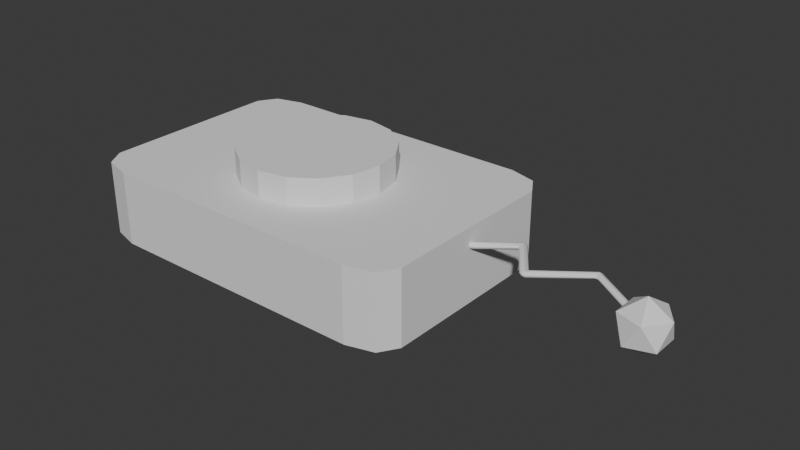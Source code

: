 # Source: RemoteControl.blend  (saved by Blender 4.2.66; exported with 4.5.12 LTS)
import bpy
from mathutils import Matrix  # noqa: F401  (used for matrix-valued properties, if any)

bpy.ops.wm.read_factory_settings(use_empty=True)
scene = bpy.context.scene
scene.name = 'Scene'

# ---- collections
col_collection = bpy.data.collections.new('Collection'); scene.collection.children.link(col_collection)

# ---- world
world_world = bpy.data.worlds.new('World'); scene.world = world_world
world_world.use_nodes = True; world_world.node_tree.nodes.clear()
_N = world_world.node_tree.nodes; _L = world_world.node_tree.links
n0 = _N.new('ShaderNodeOutputWorld'); n0.name = 'World Output'; n0.location = (300, 300)
n1 = _N.new('ShaderNodeBackground'); n1.name = 'Background'; n1.location = (10, 300)
n1.inputs[0].default_value = (0.05088, 0.05088, 0.05088, 1.0)
_L.new(n1.outputs[0], n0.inputs[0])
n0.is_active_output = True
world_world.color = (0.05088, 0.05088, 0.05088)
world_world.sun_shadow_jitter_overblur = 0.0

# ---- meshes
me_plane = bpy.data.meshes.new('Plane')
me_plane.from_pydata([(-0.7763, -1.0, 0.0), (-1.0, -0.7763, 0.0), (-0.9345, -0.9345, 0.0), (1.0, -0.7763, 0.0), (0.7763, -1.0, 0.0), (0.9345, -0.9345, 0.0), (-1.0, 0.7763, 0.0), (-0.7763, 1.0, 0.0), (-0.9345, 0.9345, 0.0), (0.7763, 1.0, 0.0), (1.0, 0.7763, 0.0), (0.9345, 0.9345, 0.0), (-1.0, -0.7763, 0.6336), (-0.7763, -1.0, 0.6336), (-0.9345, -0.9345, 0.6336), (0.7763, -1.0, 0.6336), (1.0, -0.7763, 0.6336), (0.9345, -0.9345, 0.6336), (-0.7763, 1.0, 0.6336), (-1.0, 0.7763, 0.6336), (-0.9345, 0.9345, 0.6336), (1.0, 0.7763, 0.6336), (0.7763, 1.0, 0.6336), (0.9345, 0.9345, 0.6336)], [], [(0, 4, 15, 13), (12, 14, 13, 15, 17, 16, 21, 23, 22, 18, 20, 19), (3, 10, 21, 16), (9, 7, 18, 22), (0, 2, 1, 6, 8, 7, 9, 11, 10, 3, 5, 4), (6, 19, 20, 8), (8, 20, 18, 7), (21, 10, 11, 23), (23, 11, 9, 22), (3, 16, 17, 5), (5, 17, 15, 4), (12, 1, 2, 14), (14, 2, 0, 13), (6, 1, 12, 19)])
_uv = me_plane.uv_layers.new(name='UVMap')
_uv.uv.foreach_set('vector', [0.1119, 0.0, 0.8881, 0.0, 0.8881, 0.0, 0.1119, 0.0, 0.0, 0.1119, 0.01092, 0.01092, 0.1119, 0.0, 0.8881, 0.0, 0.9891, 0.01092, 1.0, 0.1119, 1.0, 0.8881, 0.9891, 0.9891, 0.8881, 1.0, 0.1119, 1.0, 0.01092, 0.9891, 0.0, 0.8881, 1.0, 0.1119, 1.0, 0.8881, 1.0, 0.8881, 1.0, 0.1119, 0.8881, 1.0, 0.1119, 1.0, 0.1119, 1.0, 0.8881, 1.0, 0.1119, 0.0, 0.01092, 0.01092, 0.0, 0.1119, 0.0, 0.8881, 0.01092, 0.9891, 0.1119, 1.0, 0.8881, 1.0, 0.9891, 0.9891, 1.0, 0.8881, 1.0, 0.1119, 0.9891, 0.01092, 0.8881, 0.0, 0.0, 0.8881, 0.0, 0.8881, 0.01092, 0.9891, 0.01092, 0.9891, 0.01092, 0.9891, 0.01092, 0.9891, 0.1119, 1.0, 0.1119, 1.0, 1.0, 0.8881, 1.0, 0.8881, 0.9891, 0.9891, 0.9891, 0.9891, 0.9891, 0.9891, 0.9891, 0.9891, 0.8881, 1.0, 0.8881, 1.0, 1.0, 0.1119, 1.0, 0.1119, 0.9891, 0.01092, 0.9891, 0.01092, 0.9891, 0.01092, 0.9891, 0.01092, 0.8881, 0.0, 0.8881, 0.0, 0.0, 0.1119, 0.0, 0.1119, 0.01092, 0.01092, 0.01092, 0.01092, 0.01092, 0.01092, 0.01092, 0.01092, 0.1119, 0.0, 0.1119, 0.0, 0.0, 0.8881, 0.0, 0.1119, 0.0, 0.1119, 0.0, 0.8881])
me_plane.update()
me_plane_001 = bpy.data.meshes.new('Plane.001')
me_plane_001.from_pydata([(0.0, 1.0, -1.0), (0.0, 1.0, 0.07492), (0.2551, 0.9239, -1.0), (0.2551, 0.9239, 0.07492), (0.4714, 0.7071, -1.0), (0.4714, 0.7071, 0.07492), (0.6159, 0.3827, -1.0), (0.6159, 0.3827, 0.07492), (0.6667, 0.0, -1.0), (0.6667, 0.0, 0.07492), (0.6159, -0.3827, -1.0), (0.6159, -0.3827, 0.07492), (0.4714, -0.7071, -1.0), (0.4714, -0.7071, 0.07492), (0.2551, -0.9239, -1.0), (0.2551, -0.9239, 0.07492), (0.0, -1.0, -1.0), (0.0, -1.0, 0.07492), (-0.2551, -0.9239, -1.0), (-0.2551, -0.9239, 0.07492), (-0.4714, -0.7071, -1.0), (-0.4714, -0.7071, 0.07492), (-0.6159, -0.3827, -1.0), (-0.6159, -0.3827, 0.07492), (-0.6667, 0.0, -1.0), (-0.6667, 0.0, 0.07492), (-0.6159, 0.3827, -1.0), (-0.6159, 0.3827, 0.07492), (-0.4714, 0.7071, -1.0), (-0.4714, 0.7071, 0.07492), (-0.2551, 0.9239, -1.0), (-0.2551, 0.9239, 0.07492)], [], [(0, 1, 3, 2), (2, 3, 5, 4), (4, 5, 7, 6), (6, 7, 9, 8), (8, 9, 11, 10), (10, 11, 13, 12), (12, 13, 15, 14), (14, 15, 17, 16), (16, 17, 19, 18), (18, 19, 21, 20), (20, 21, 23, 22), (22, 23, 25, 24), (24, 25, 27, 26), (26, 27, 29, 28), (3, 1, 31, 29, 27, 25, 23, 21, 19, 17, 15, 13, 11, 9, 7, 5), (28, 29, 31, 30), (30, 31, 1, 0), (0, 2, 4, 6, 8, 10, 12, 14, 16, 18, 20, 22, 24, 26, 28, 30)])
_uv = me_plane_001.uv_layers.new(name='UVMap')
_uv.uv.foreach_set('vector', [1.0, 0.5, 1.0, 1.0, 0.9375, 1.0, 0.9375, 0.5, 0.9375, 0.5, 0.9375, 1.0, 0.875, 1.0, 0.875, 0.5, 0.875, 0.5, 0.875, 1.0, 0.8125, 1.0, 0.8125, 0.5, 0.8125, 0.5, 0.8125, 1.0, 0.75, 1.0, 0.75, 0.5, 0.75, 0.5, 0.75, 1.0, 0.6875, 1.0, 0.6875, 0.5, 0.6875, 0.5, 0.6875, 1.0, 0.625, 1.0, 0.625, 0.5, 0.625, 0.5, 0.625, 1.0, 0.5625, 1.0, 0.5625, 0.5, 0.5625, 0.5, 0.5625, 1.0, 0.5, 1.0, 0.5, 0.5, 0.5, 0.5, 0.5, 1.0, 0.4375, 1.0, 0.4375, 0.5, 0.4375, 0.5, 0.4375, 1.0, 0.375, 1.0, 0.375, 0.5, 0.375, 0.5, 0.375, 1.0, 0.3125, 1.0, 0.3125, 0.5, 0.3125, 0.5, 0.3125, 1.0, 0.25, 1.0, 0.25, 0.5, 0.25, 0.5, 0.25, 1.0, 0.1875, 1.0, 0.1875, 0.5, 0.1875, 0.5, 0.1875, 1.0, 0.125, 1.0, 0.125, 0.5, 0.3418, 0.4717, 0.25, 0.49, 0.1582, 0.4717, 0.08029, 0.4197, 0.02827, 0.3418, 0.01, 0.25, 0.02827, 0.1582, 0.08029, 0.08029, 0.1582, 0.02827, 0.25, 0.01, 0.3418, 0.02827, 0.4197, 0.08029, 0.4717, 0.1582, 0.49, 0.25, 0.4717, 0.3418, 0.4197, 0.4197, 0.125, 0.5, 0.125, 1.0, 0.0625, 1.0, 0.0625, 0.5, 0.0625, 0.5, 0.0625, 1.0, 0.0, 1.0, 0.0, 0.5, 0.75, 0.49, 0.8418, 0.4717, 0.9197, 0.4197, 0.9717, 0.3418, 0.99, 0.25, 0.9717, 0.1582, 0.9197, 0.08029, 0.8418, 0.02827, 0.75, 0.01, 0.6582, 0.02827, 0.5803, 0.08029, 0.5283, 0.1582, 0.51, 0.25, 0.5283, 0.3418, 0.5803, 0.4197, 0.6582, 0.4717])
me_plane_001.update()
me_plane_002 = bpy.data.meshes.new('Plane.002')
me_plane_002.from_pydata([(1.991, -0.1586, 0.4839), (1.959, -0.1586, 0.4839), (1.975, -0.1426, 0.4613), (1.975, -0.1652, 0.4839), (1.975, -0.1611, 0.4709), (1.963, -0.154, 0.4679), (1.986, -0.1539, 0.4679), (1.975, -0.1427, 0.5112), (1.959, -0.1586, 0.4886), (1.991, -0.1586, 0.4886), (1.963, -0.1539, 0.5046), (1.975, -0.1611, 0.5016), (1.975, -0.1652, 0.4886), (1.986, -0.1539, 0.5046), (1.994, -0.1552, 0.4886), (1.994, -0.1233, 0.4886), (1.978, -0.1393, 0.5112), (2.001, -0.1393, 0.4886), (1.996, -0.1393, 0.5016), (1.989, -0.128, 0.5046), (1.989, -0.1506, 0.5046), (0.8273, 0.02487, 0.4839), (0.8273, 0.002258, 0.4613), (0.8047, 0.002345, 0.4839), (0.8273, 0.01825, 0.4679), (0.8142, 0.01536, 0.4709), (0.8113, 0.002317, 0.4679), (0.8113, 0.01831, 0.4839), (0.8273, -0.001766, 0.4613), (0.8273, -0.02487, 0.4839), (0.8047, -0.002345, 0.4839), (0.8273, -0.01811, 0.4679), (0.8142, -0.01525, 0.4709), (0.8113, -0.0183, 0.4839), (0.8113, -0.002055, 0.4679), (0.8273, -0.02488, 0.4886), (0.8273, -0.002398, 0.5112), (0.8047, -0.002345, 0.4886), (0.8273, -0.01832, 0.5046), (0.8142, -0.01539, 0.5016), (0.8113, -0.002386, 0.5046), (0.8113, -0.01828, 0.4886), (0.8273, 0.02487, 0.4886), (0.8047, 0.002345, 0.4886), (0.8273, 0.002375, 0.5112), (0.8113, 0.0183, 0.4886), (0.8142, 0.01538, 0.5016), (0.8113, 0.00236, 0.5046), (0.8273, 0.01828, 0.5046), (0.9886, -0.02435, 0.4839), (1.001, -0.001154, 0.4613), (1.026, -0.007118, 0.4839), (0.9945, -0.01754, 0.4679), (1.008, -0.01641, 0.4709), (1.017, -0.007207, 0.4679), (1.009, -0.01927, 0.4839), (0.9886, -0.02435, 0.4886), (1.026, -0.007121, 0.4886), (1.001, -0.001863, 0.5112), (1.009, -0.01927, 0.4886), (1.008, -0.01657, 0.5016), (1.017, -0.007537, 0.5046), (0.9947, -0.01776, 0.5046), (1.004, 0.04132, 0.4886), (0.9662, 0.0244, 0.4886), (0.9992, 0.001772, 0.5112), (0.9865, 0.02932, 0.4886), (0.9891, 0.0238, 0.5016), (0.9827, 0.01774, 0.5046), (0.9979, 0.02466, 0.5046), (1.192, 0.2561, 0.4839), (1.216, 0.2526, 0.4839), (1.201, 0.2321, 0.4613), (1.205, 0.2621, 0.4839), (1.204, 0.2558, 0.4709), (1.212, 0.2443, 0.4679), (1.192, 0.2472, 0.4679), (1.201, 0.2319, 0.4613), (1.204, 0.169, 0.4835), (1.18, 0.1724, 0.4839), (1.198, 0.1983, 0.4678), (1.195, 0.1912, 0.4708), (1.193, 0.1785, 0.4837), (1.194, 0.1988, 0.4679), (1.18, 0.1724, 0.4886), (1.204, 0.1691, 0.4939), (1.201, 0.2311, 0.5112), (1.193, 0.1786, 0.4913), (1.195, 0.1905, 0.5028), (1.199, 0.1951, 0.5061), (1.194, 0.1988, 0.5046), (1.192, 0.2561, 0.4886), (1.201, 0.2319, 0.5112), (1.216, 0.2526, 0.4886), (1.193, 0.247, 0.5046), (1.204, 0.2557, 0.5016), (1.213, 0.2442, 0.5046), (1.205, 0.2621, 0.4886), (1.351, -0.03757, 0.4839), (1.375, -0.04102, 0.4839), (1.355, -0.09898, 0.4613), (1.362, -0.04707, 0.4839), (1.36, -0.0595, 0.4709), (1.362, -0.06692, 0.4679), (1.357, -0.06638, 0.4679), (1.334, -0.06526, 0.4613), (1.328, -0.1029, 0.4834), (1.323, -0.07879, 0.4678), (1.355, -0.09913, 0.5112), (1.375, -0.04103, 0.4886), (1.351, -0.03755, 0.4886), (1.361, -0.06706, 0.5046), (1.36, -0.05952, 0.5016), (1.362, -0.04706, 0.4886), (1.357, -0.06629, 0.5046), (1.608, 0.2259, 0.4839), (1.639, 0.2271, 0.4839), (1.624, 0.21, 0.4613), (1.624, 0.2333, 0.4839), (1.624, 0.229, 0.4709), (1.635, 0.2221, 0.4679), (1.613, 0.2212, 0.4679), (1.359, -0.09751, 0.4613), (1.369, -0.1192, 0.4839), (1.338, -0.1161, 0.4834), (1.368, -0.1115, 0.4679), (1.357, -0.1187, 0.4704), (1.354, -0.1253, 0.482), (1.346, -0.1087, 0.4678), (1.336, -0.1182, 0.4942), (1.368, -0.1202, 0.4886), (1.354, -0.1012, 0.5112), (1.353, -0.1268, 0.4895), (1.352, -0.1228, 0.5024), (1.365, -0.1137, 0.5046), (1.341, -0.112, 0.5061), (1.625, 0.2068, 0.4613), (1.642, 0.1578, 0.4839), (1.611, 0.1567, 0.4839), (1.63, 0.179, 0.4679), (1.626, 0.1739, 0.4709), (1.626, 0.1641, 0.4839), (1.621, 0.1787, 0.4679), (1.611, 0.1568, 0.4886), (1.642, 0.1578, 0.4886), (1.625, 0.2068, 0.5112), (1.626, 0.1641, 0.4886), (1.626, 0.1739, 0.5016), (1.63, 0.179, 0.5046), (1.621, 0.1786, 0.5046), (1.624, 0.2101, 0.5112), (1.639, 0.2271, 0.4886), (1.608, 0.2259, 0.4886), (1.635, 0.2219, 0.5046), (1.624, 0.229, 0.5016), (1.624, 0.2333, 0.4886), (1.613, 0.221, 0.5046), (1.978, -0.1393, 0.4613), (1.994, -0.1233, 0.4839), (1.994, -0.1552, 0.4839), (1.989, -0.128, 0.4679), (1.996, -0.1393, 0.4709), (2.001, -0.1393, 0.4839), (1.989, -0.1506, 0.4679), (1.004, 0.04135, 0.4839), (0.9993, 0.001701, 0.4613), (0.9662, 0.0244, 0.4839), (0.998, 0.02465, 0.4679), (0.9891, 0.02381, 0.4709), (0.9827, 0.01774, 0.4679), (0.9865, 0.02933, 0.4839)], [], [(150, 108, 131), (100, 122, 105), (151, 15, 158, 116), (159, 14, 9, 0), (22, 165, 50, 28), (58, 86, 92, 65), (50, 165, 72, 77), (63, 91, 70, 164), (93, 110, 98, 71), (85, 78, 106, 129), (92, 86, 131, 108), (109, 152, 115, 99), (72, 100, 105, 77), (117, 122, 100), (129, 106, 124), (7, 16, 150), (117, 136, 122), (150, 131, 145), (123, 138, 143, 130), (2, 136, 117), (157, 2, 117), (42, 64, 166, 21), (150, 145, 7), (29, 49, 56, 35), (36, 58, 65, 44), (57, 51, 79, 84), (43, 23, 30, 37), (0, 3, 4, 6), (1, 5, 4, 3), (2, 6, 4, 5), (7, 10, 11, 13), (8, 12, 11, 10), (9, 13, 11, 12), (14, 17, 18, 20), (15, 19, 18, 17), (16, 20, 18, 19), (21, 24, 25, 27), (22, 26, 25, 24), (23, 27, 25, 26), (28, 31, 32, 34), (29, 33, 32, 31), (30, 34, 32, 33), (35, 38, 39, 41), (36, 40, 39, 38), (37, 41, 39, 40), (42, 45, 46, 48), (43, 47, 46, 45), (44, 48, 46, 47), (49, 52, 53, 55), (50, 54, 53, 52), (51, 55, 53, 54), (56, 59, 60, 62), (57, 61, 60, 59), (58, 62, 60, 61), (63, 66, 67, 69), (64, 68, 67, 66), (65, 69, 67, 68), (70, 73, 74, 76), (71, 75, 74, 73), (72, 76, 74, 75), (77, 80, 81, 83), (78, 82, 81, 80), (79, 83, 81, 82), (84, 87, 88, 90), (85, 89, 88, 87), (86, 90, 88, 89), (91, 94, 95, 97), (92, 96, 95, 94), (93, 97, 95, 96), (98, 101, 102, 104), (99, 103, 102, 101), (100, 104, 102, 103), (108, 111, 112, 114), (109, 113, 112, 111), (110, 114, 112, 113), (115, 118, 119, 121), (116, 120, 119, 118), (117, 121, 119, 120), (122, 125, 126, 128), (123, 127, 126, 125), (124, 128, 126, 127), (129, 132, 133, 135), (130, 134, 133, 132), (131, 135, 133, 134), (136, 139, 140, 142), (137, 141, 140, 139), (138, 142, 140, 141), (143, 146, 147, 149), (144, 148, 147, 146), (145, 149, 147, 148), (150, 153, 154, 156), (151, 155, 154, 153), (152, 156, 154, 155), (157, 160, 161, 163), (158, 162, 161, 160), (159, 163, 161, 162), (164, 167, 168, 170), (165, 169, 168, 167), (166, 170, 168, 169), (16, 7, 13, 20), (20, 13, 9, 14), (8, 1, 3, 12), (12, 3, 0, 9), (42, 21, 27, 45), (45, 27, 23, 43), (22, 28, 34, 26), (26, 34, 30, 23), (29, 35, 41, 33), (33, 41, 37, 30), (36, 44, 47, 40), (40, 47, 43, 37), (51, 57, 59, 55), (55, 59, 56, 49), (164, 70, 76, 167), (167, 76, 72, 165), (79, 51, 54, 83), (83, 54, 50, 77), (86, 58, 61, 90), (90, 61, 57, 84), (91, 63, 69, 94), (94, 69, 65, 92), (78, 85, 87, 82), (82, 87, 84, 79), (71, 98, 104, 75), (75, 104, 100, 72), (106, 78, 80, 107), (107, 80, 77, 105), (131, 86, 89, 135), (135, 89, 85, 129), (110, 93, 96, 114), (114, 96, 92, 108), (124, 106, 107, 128), (128, 107, 105, 122), (109, 99, 101, 113), (113, 101, 98, 110), (99, 115, 121, 103), (103, 121, 117, 100), (123, 130, 132, 127), (127, 132, 129, 124), (152, 109, 111, 156), (156, 111, 108, 150), (138, 123, 125, 142), (142, 125, 122, 136), (145, 131, 134, 149), (149, 134, 130, 143), (151, 116, 118, 155), (155, 118, 115, 152), (137, 144, 146, 141), (141, 146, 143, 138), (1, 137, 139, 5), (5, 139, 136, 2), (7, 145, 148, 10), (10, 148, 144, 8), (116, 158, 160, 120), (120, 160, 157, 117), (15, 151, 153, 19), (19, 153, 150, 16), (14, 159, 162, 17), (17, 162, 158, 15), (21, 166, 169, 24), (24, 169, 165, 22), (49, 29, 31, 52), (52, 31, 28, 50), (58, 36, 38, 62), (62, 38, 35, 56), (64, 42, 48, 68), (68, 48, 44, 65), (166, 64, 66, 170), (170, 66, 63, 164), (70, 91, 97, 73), (73, 97, 93, 71), (159, 0, 6, 163), (163, 6, 2, 157), (137, 1, 8, 144)])
me_plane_002.polygons.foreach_set('use_smooth', [True] * 174)
me_plane_002.update()
me_icosphere = bpy.data.meshes.new('Icosphere')
me_icosphere.from_pydata([(0.0, 0.0, -1.0), (0.7236, -0.5257, -0.4472), (-0.2764, -0.8506, -0.4472), (-0.8944, 0.0, -0.4472), (-0.2764, 0.8506, -0.4472), (0.7236, 0.5257, -0.4472), (0.2764, -0.8506, 0.4472), (-0.7236, -0.5257, 0.4472), (-0.7236, 0.5257, 0.4472), (0.2764, 0.8506, 0.4472), (0.8944, 0.0, 0.4472), (0.0, 0.0, 1.0)], [], [(0, 1, 2), (1, 0, 5), (0, 2, 3), (0, 3, 4), (0, 4, 5), (1, 5, 10), (2, 1, 6), (3, 2, 7), (4, 3, 8), (5, 4, 9), (1, 10, 6), (2, 6, 7), (3, 7, 8), (4, 8, 9), (5, 9, 10), (6, 10, 11), (7, 6, 11), (8, 7, 11), (9, 8, 11), (10, 9, 11)])
_uv = me_icosphere.uv_layers.new(name='UVMap')
_uv.uv.foreach_set('vector', [0.1818, 0.0, 0.2727, 0.1575, 0.09091, 0.1575, 0.2727, 0.1575, 0.3636, 0.0, 0.4545, 0.1575, 0.9091, 0.0, 1.0, 0.1575, 0.8182, 0.1575, 0.7273, 0.0, 0.8182, 0.1575, 0.6364, 0.1575, 0.5455, 0.0, 0.6364, 0.1575, 0.4545, 0.1575, 0.2727, 0.1575, 0.4545, 0.1575, 0.3636, 0.3149, 0.09091, 0.1575, 0.2727, 0.1575, 0.1818, 0.3149, 0.8182, 0.1575, 1.0, 0.1575, 0.9091, 0.3149, 0.6364, 0.1575, 0.8182, 0.1575, 0.7273, 0.3149, 0.4545, 0.1575, 0.6364, 0.1575, 0.5455, 0.3149, 0.2727, 0.1575, 0.3636, 0.3149, 0.1818, 0.3149, 0.09091, 0.1575, 0.1818, 0.3149, 0.0, 0.3149, 0.8182, 0.1575, 0.9091, 0.3149, 0.7273, 0.3149, 0.6364, 0.1575, 0.7273, 0.3149, 0.5455, 0.3149, 0.4545, 0.1575, 0.5455, 0.3149, 0.3636, 0.3149, 0.1818, 0.3149, 0.3636, 0.3149, 0.2727, 0.4724, 0.0, 0.3149, 0.1818, 0.3149, 0.09091, 0.4724, 0.7273, 0.3149, 0.9091, 0.3149, 0.8182, 0.4724, 0.5455, 0.3149, 0.7273, 0.3149, 0.6364, 0.4724, 0.3636, 0.3149, 0.5455, 0.3149, 0.4545, 0.4724])
me_icosphere.update()

# ---- objects
ob_buttonholder = bpy.data.objects.new('ButtonHolder', me_plane)
ob_button = bpy.data.objects.new('Button', me_plane_001)
ob_cable = bpy.data.objects.new('Cable', me_plane_002)
ob_ball = bpy.data.objects.new('Ball', me_icosphere)

# ---- transforms, parenting, visibility, modifiers, constraints
ob_buttonholder.location = (0.0, 0.0, 0.0)
ob_buttonholder.scale = (1.5, 1.0, 1.0)
ob_button.location = (0.0, 0.0, 0.8376)
ob_button.scale = (0.9624, 0.6416, 0.3664)
ob_cable.location = (0.0, 0.0, 0.0)
ob_cable.scale = (1.5, 1.0, 1.0)
ob_ball.location = (2.988, -0.1569, 0.4863)
ob_ball.scale = (0.2143, 0.2143, 0.2143)

# ---- collection membership
col_collection.objects.link(ob_buttonholder)
col_collection.objects.link(ob_button)
col_collection.objects.link(ob_cable)
col_collection.objects.link(ob_ball)

# ---- scene / render settings (as saved in the file)
scene.frame_start = 1; scene.frame_end = 250; scene.frame_set(1)
scene.render.engine = 'BLENDER_EEVEE_NEXT'
bpy.context.view_layer.update()

# ---- added for rendering (the .blend has no active camera and no usable light): camera, sun
cam_auto = bpy.data.cameras.new('AutoCamera')
cam_auto.lens = 50.0
cam_auto.sensor_width = 36.0
cam_auto.clip_end = 1000.0
ob_auto_camera = bpy.data.objects.new('AutoCamera', cam_auto)
scene.collection.objects.link(ob_auto_camera)
ob_auto_camera.location = (5.61662, -5.73185, 4.25377)
ob_auto_camera.rotation_euler = (1.09748, -7.21219e-08, 0.694738)
scene.camera = ob_auto_camera
light_auto_sun = bpy.data.lights.new('AutoSun', 'SUN')
light_auto_sun.energy = 3.0
light_auto_sun.angle = 0.0523599
ob_auto_sun = bpy.data.objects.new('AutoSun', light_auto_sun)
scene.collection.objects.link(ob_auto_sun)
ob_auto_sun.rotation_euler = (0.872665, 0.174533, 0.523599)
bpy.context.view_layer.update()
